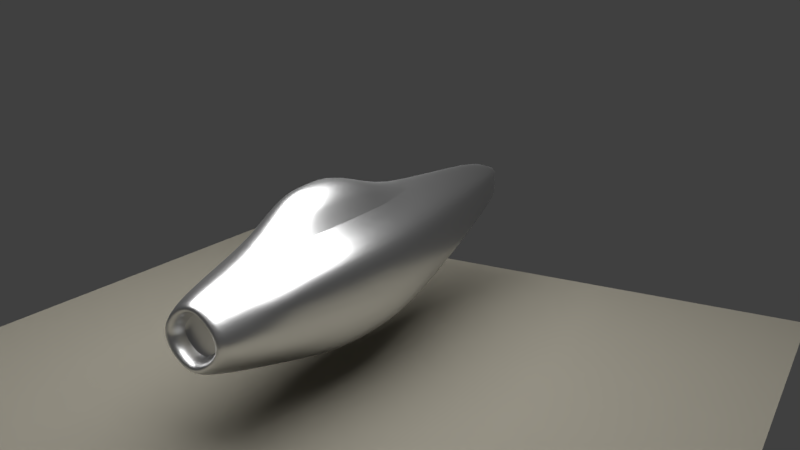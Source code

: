 # Source: silver_long_blobb.blend  (saved by Blender 2.79.0; exported with 4.5.12 LTS)
import bpy
from mathutils import Matrix  # noqa: F401  (used for matrix-valued properties, if any)

bpy.ops.wm.read_factory_settings(use_empty=True)
scene = bpy.context.scene
scene.name = 'Scene'

# ---- collections
col_collection_1 = bpy.data.collections.new('Collection 1'); scene.collection.children.link(col_collection_1)

# ---- materials (node trees are filled in below, after node groups)
mat_ground = bpy.data.materials.new('Ground')
mat_ground.alpha_threshold = 0.0
mat_ground.roughness = 0.5
mat_steel = bpy.data.materials.new('Steel')
mat_steel.alpha_threshold = 0.0
mat_steel.roughness = 0.5
mat_steel.line_color = (0.0, 0.0, 0.0, 1.0)
mat_material = bpy.data.materials.new('Material')
mat_material.alpha_threshold = 0.0
mat_material.roughness = 0.5

# ---- material node trees
mat_ground.use_nodes = True; mat_ground.node_tree.nodes.clear()
_N = mat_ground.node_tree.nodes; _L = mat_ground.node_tree.links
n0 = _N.new('ShaderNodeOutputMaterial'); n0.name = 'Material Output'; n0.location = (300, 300)
n1 = _N.new('ShaderNodeBsdfDiffuse'); n1.name = 'Diffuse BSDF'; n1.location = (10, 300)
n1.inputs[0].default_value = (0.2019, 0.1898, 0.1561, 1.0)
_L.new(n1.outputs[0], n0.inputs[0])
n0.is_active_output = True
mat_steel.use_nodes = True; mat_steel.node_tree.nodes.clear()
_N = mat_steel.node_tree.nodes; _L = mat_steel.node_tree.links
n0 = _N.new('ShaderNodeOutputMaterial'); n0.name = 'Material Output'; n0.location = (300, 300)
n1 = _N.new('ShaderNodeBsdfAnisotropic'); n1.name = 'Glossy BSDF'; n1.location = (10, 300)
n1.distribution = 'GGX'
n1.inputs[1].default_value = 0.3162
_L.new(n1.outputs[0], n0.inputs[0])
n0.is_active_output = True
mat_material.use_nodes = True; mat_material.node_tree.nodes.clear()
_N = mat_material.node_tree.nodes; _L = mat_material.node_tree.links
n0 = _N.new('ShaderNodeOutputMaterial'); n0.name = 'Material Output'; n0.location = (300, 300)
n1 = _N.new('ShaderNodeEmission'); n1.name = 'Emission'; n1.location = (10, 300)
n1.inputs[0].default_value = (0.8, 0.8, 0.8, 1.0)
n1.inputs[1].default_value = 5.0
_L.new(n1.outputs[0], n0.inputs[0])
n0.is_active_output = True

# ---- world
world_world = bpy.data.worlds.new('World'); scene.world = world_world
world_world.color = (0.05088, 0.05088, 0.05088)
world_world.use_sun_shadow = False
world_world.sun_shadow_jitter_overblur = 0.0
world_world.cycles.sampling_method = 'MANUAL'

# ---- cameras
cam_camera = bpy.data.cameras.new('Camera')
cam_camera.clip_end = 100.0
cam_camera.lens = 35.0
cam_camera.sensor_width = 32.0
cam_camera.sensor_height = 18.0
cam_camera.ortho_scale = 7.314
cam_camera.dof.focus_distance = 0.0

# ---- lights
light_lamp = bpy.data.lights.new('Lamp', 'POINT')
light_lamp.transmission_factor = 0.0
light_lamp.cutoff_distance = 30.0
light_lamp.energy = 100.0
light_lamp.shadow_buffer_clip_start = 1.001
light_lamp.shadow_soft_size = 0.1
light_lamp.shadow_maximum_resolution = 0.006
light_lamp.use_absolute_resolution = True

# ---- meshes
me_plane_002 = bpy.data.meshes.new('Plane.002')
me_plane_002.from_pydata([(-1.0, -1.0, 0.0), (1.0, -1.0, 0.0), (-1.0, 1.0, 0.0), (1.0, 1.0, 0.0)], [], [(0, 1, 3, 2)])
me_plane_002.materials.append(mat_ground)
me_plane_002.use_remesh_preserve_volume = False
me_plane_002.use_remesh_preserve_attributes = False
me_plane_002.use_mirror_vertex_groups = False
me_plane_002.update()
me_cube = bpy.data.meshes.new('Cube')
me_cube.from_pydata([(0.364, 3.781, 0.1576), (0.588, -3.876, -0.1019), (-0.5374, -3.876, -0.1019), (-0.364, 3.781, 0.1576), (0.364, 3.781, 0.597), (0.5374, -3.876, 0.2564), (-0.5374, -3.876, 0.2564), (-0.364, 3.781, 0.597), (0.364, 3.781, 0.2587), (0.364, 3.781, 0.5014), (-0.364, 3.781, 0.2587), (-0.364, 3.781, 0.5014), (0.1213, 3.781, 0.0161), (-0.1213, 3.781, 0.0161), (0.1791, -3.876, -0.4602), (-0.1791, -3.876, -0.4602), (0.1213, 3.781, 0.744), (-0.1213, 3.781, 0.744), (0.1791, -3.876, 0.6147), (-0.1791, -3.876, 0.6147), (0.1213, 3.781, 0.5014), (-0.1213, 3.781, 0.5014), (0.1213, 3.781, 0.2587), (-0.1213, 3.781, 0.2587), (-0.3736, -4.175, 0.2024), (0.3774, -4.175, 0.2024), (-0.3736, -4.175, -0.04789), (0.4127, -4.175, -0.04789), (0.7514, 0.03678, -0.5761), (0.8189, -0.9121, -0.6818), (0.7118, -1.986, -0.7289), (0.6181, -2.741, -0.4497), (-0.6181, -2.741, -0.4497), (-0.7118, -1.986, -0.7289), (-0.8189, -0.9121, -0.6818), (-0.7521, 0.03678, -0.5761), (0.8567, 0.0226, 0.6032), (0.9257, -0.9121, 0.5979), (0.8892, -1.986, 0.5729), (0.6897, -2.899, 0.4431), (-0.6897, -2.899, 0.4431), (-0.8892, -1.986, 0.5729), (-0.9257, -0.9121, 0.5979), (-0.8567, 0.0226, 0.6032), (-0.751, -2.823, -0.2068), (-0.9469, -1.986, -0.2887), (-1.03, -0.9121, -0.3086), (-0.9043, 0.1728, -0.3035), (-0.751, -2.823, 0.2939), (-0.9469, -1.986, 0.3041), (-1.03, -0.9121, 0.3086), (-0.9252, 0.1814, 0.3242), (0.8924, 0.1728, -0.3035), (1.017, -0.9121, -0.3086), (0.9469, -1.986, -0.2887), (0.751, -2.823, -0.2068), (0.9126, 0.1814, 0.3242), (1.017, -0.9121, 0.3086), (0.9469, -1.986, 0.3041), (0.751, -2.823, 0.2939), (0.3052, 0.1814, 0.9346), (0.4806, -0.9121, 0.9257), (0.4616, -1.986, 0.8968), (0.2539, -2.899, 0.8224), (-0.3052, 0.1814, 0.9346), (-0.4806, -0.9121, 0.9257), (-0.4616, -1.986, 0.8968), (-0.2539, -2.899, 0.8224), (0.2539, -2.899, -0.7011), (0.2964, -1.986, -0.8815), (0.3086, -0.9121, -0.9257), (0.3052, 0.1814, -0.805), (-0.2539, -2.899, -0.7011), (-0.2964, -1.986, -0.8815), (-0.3086, -0.9121, -0.9257), (-0.3052, 0.1814, -0.805), (0.2663, -1.023, 1.434), (0.2558, -1.695, 1.416), (0.2192, -2.144, 1.369), (-0.2663, -1.023, 1.434), (-0.2558, -1.695, 1.416), (-0.2192, -2.144, 1.369), (-0.1233, -4.175, 0.4528), (0.1271, -4.175, 0.4528), (-0.1233, -4.175, -0.2982), (0.1271, -4.175, -0.2982), (-0.2722, -3.877, 0.1605), (0.2792, -3.877, 0.1535), (-0.2722, -3.877, -0.005903), (0.3098, -3.877, -0.009699), (-0.08127, -3.877, 0.3514), (0.08508, -3.877, 0.3514), (-0.08127, -3.877, -0.1968), (0.08844, -3.877, -0.1955), (-0.2722, -3.877, 0.1605), (0.2792, -3.877, 0.1535), (-0.2722, -3.877, -0.005903), (0.3098, -3.877, -0.009699), (-0.08127, -3.877, 0.3514), (0.08508, -3.877, 0.3514), (-0.08127, -3.877, -0.1968), (0.08844, -3.877, -0.1955), (-0.2722, -3.877, 0.1605), (0.2792, -3.877, 0.1535), (-0.2722, -3.877, -0.005903), (0.3098, -3.877, -0.009699), (-0.08127, -3.877, 0.3514), (0.08508, -3.877, 0.3514), (-0.08127, -3.877, -0.1968), (0.08844, -3.877, -0.1955)], [], [(72, 15, 2, 32), (67, 40, 6, 19), (59, 39, 5), (51, 43, 7, 11), (23, 13, 3, 10), (17, 21, 11, 7), (21, 23, 10, 11), (35, 47, 10, 3), (47, 51, 11, 10), (31, 55, 1), (55, 59, 5, 1), (9, 8, 22, 20), (20, 22, 23, 21), (4, 9, 20, 16), (16, 20, 21, 17), (8, 0, 12, 22), (22, 12, 13, 23), (18, 19, 82, 83), (1, 5, 25, 27), (39, 63, 18, 5), (63, 67, 19, 18), (31, 1, 14, 68), (68, 14, 15, 72), (12, 71, 75, 13), (71, 70, 74, 75), (70, 69, 73, 74), (69, 68, 72, 73), (0, 28, 71, 12), (28, 29, 70, 71), (29, 30, 69, 70), (30, 31, 68, 69), (16, 17, 64, 60), (60, 64, 79, 76), (66, 67, 81, 80), (62, 61, 76, 77), (4, 16, 60, 36), (36, 60, 61, 37), (37, 61, 62, 38), (38, 62, 63, 39), (8, 9, 56, 52), (52, 56, 57, 53), (53, 57, 58, 54), (54, 58, 59, 55), (0, 8, 52, 28), (28, 52, 53, 29), (29, 53, 54, 30), (30, 54, 55, 31), (2, 6, 48, 44), (44, 48, 49, 45), (65, 79, 64), (46, 50, 51, 47), (2, 44, 32), (32, 44, 45, 33), (33, 45, 46, 34), (34, 46, 47, 35), (6, 40, 48), (48, 40, 41, 49), (49, 41, 42, 50), (50, 42, 43, 51), (9, 4, 36, 56), (56, 36, 37, 57), (57, 37, 38, 58), (58, 38, 39, 59), (17, 7, 43, 64), (64, 43, 42, 65), (65, 42, 41, 66), (66, 41, 40, 67), (13, 75, 35, 3), (75, 74, 34, 35), (74, 73, 33, 34), (73, 72, 32, 33), (76, 79, 80, 77), (77, 80, 81, 78), (67, 63, 78, 81), (61, 60, 76), (63, 62, 77, 78), (65, 66, 80, 79), (46, 45, 49, 50), (6, 2, 26, 24), (15, 14, 85, 84), (5, 18, 83, 25), (14, 1, 27, 85), (2, 15, 84, 26), (19, 6, 24, 82), (84, 85, 93, 92), (83, 82, 90, 91), (25, 83, 91, 87), (26, 84, 92, 88), (27, 25, 87, 89), (85, 27, 89, 93), (24, 26, 88, 86), (82, 24, 86, 90), (92, 93, 101, 100), (91, 90, 98, 99), (87, 91, 99, 95), (90, 86, 94, 98), (93, 89, 97, 101), (86, 88, 96, 94), (88, 92, 100, 96), (89, 87, 95, 97), (97, 95, 103, 105), (100, 101, 109, 108), (99, 98, 106, 107), (95, 99, 107, 103), (98, 94, 102, 106), (101, 97, 105, 109), (94, 96, 104, 102), (96, 100, 108, 104), (103, 107, 106, 102, 104, 108, 109, 105)])
me_cube.polygons.foreach_set('use_smooth', [True] * 109)
_k = set([(60, 61), (60, 64), (61, 62), (62, 63), (63, 67), (64, 65), (65, 66), (66, 67)])
me_cube.attributes.new('sharp_edge', 'BOOLEAN', 'EDGE').data.foreach_set('value', [ (min(e.vertices), max(e.vertices)) in _k for e in me_cube.edges])
me_cube.materials.append(mat_steel)
me_cube.use_remesh_preserve_volume = False
me_cube.use_remesh_preserve_attributes = False
me_cube.use_mirror_vertex_groups = False
me_cube.update()
me_plane_001 = bpy.data.meshes.new('Plane.001')
me_plane_001.from_pydata([(-1.0, -1.0, 0.0), (1.0, -1.0, 0.0), (-1.0, 1.0, 0.0), (1.0, 1.0, 0.0)], [], [(0, 1, 3, 2)])
me_plane_001.materials.append(mat_material)
me_plane_001.use_remesh_preserve_volume = False
me_plane_001.use_remesh_preserve_attributes = False
me_plane_001.use_mirror_vertex_groups = False
me_plane_001.update()

# ---- objects
ob_plane = bpy.data.objects.new('Plane', me_plane_002)
ob_cube = bpy.data.objects.new('Cube', me_cube)
ob_lamp = bpy.data.objects.new('Lamp', light_lamp)
ob_camera = bpy.data.objects.new('Camera', cam_camera)
ob_plane_001 = bpy.data.objects.new('Plane.001', me_plane_001)

# ---- transforms, parenting, visibility, modifiers, constraints
ob_plane.location = (0.1187, -1.626, -1.428)
ob_plane.scale = (5.618, 5.618, 5.618)
ob_plane.lineart.crease_threshold = 0.0
ob_cube.location = (0.0, 0.0, 0.0)
ob_cube.lock_rotations_4d = False
ob_cube.empty_display_type = 'ARROWS'
ob_cube.lineart.crease_threshold = 0.0
_m = ob_cube.modifiers.new('Subsurf', 'SUBSURF')
_m.uv_smooth = 'PRESERVE_CORNERS'
_m.quality = 2
_m.levels = 2
_m.show_only_control_edges = False
ob_lamp.location = (4.076, 1.005, 5.904)
ob_lamp.rotation_euler = (0.6503, 0.05522, 1.866)
ob_lamp.lock_rotations_4d = False
ob_lamp.empty_display_type = 'ARROWS'
ob_lamp.color = (0.0, 0.0, 0.0, 0.0)
ob_lamp.lineart.crease_threshold = 0.0
ob_camera.location = (6.674, -10.79, 4.149)
ob_camera.rotation_euler = (1.284, 1.248e-07, 0.5279)
ob_camera.lock_rotations_4d = False
ob_camera.empty_display_type = 'ARROWS'
ob_camera.color = (0.0, 0.0, 0.0, 0.0)
ob_camera.display_type = 'WIRE'
ob_camera.lineart.crease_threshold = 0.0
ob_plane_001.location = (0.1187, -1.626, 7.6)
ob_plane_001.scale = (6.122, 6.122, 6.122)
ob_plane_001.lineart.crease_threshold = 0.0

# ---- collection membership
col_collection_1.objects.link(ob_plane)
col_collection_1.objects.link(ob_cube)
col_collection_1.objects.link(ob_lamp)
col_collection_1.objects.link(ob_camera)
col_collection_1.objects.link(ob_plane_001)

# ---- scene / render settings (as saved in the file)
scene.camera = ob_camera
scene.frame_start = 1; scene.frame_end = 250; scene.frame_set(1)
scene.render.engine = 'CYCLES'
scene.render.resolution_percentage = 50
scene.render.dither_intensity = 0.0
scene.cycles.use_denoising = False
scene.cycles.samples = 128
scene.cycles.sampling_pattern = 'TABULATED_SOBOL'
scene.cycles.use_adaptive_sampling = False
scene.cycles.use_light_tree = False
scene.cycles.blur_glossy = 0.0
scene.cycles.sample_clamp_indirect = 0.0
scene.view_settings.view_transform = 'Standard'
bpy.context.view_layer.update()
